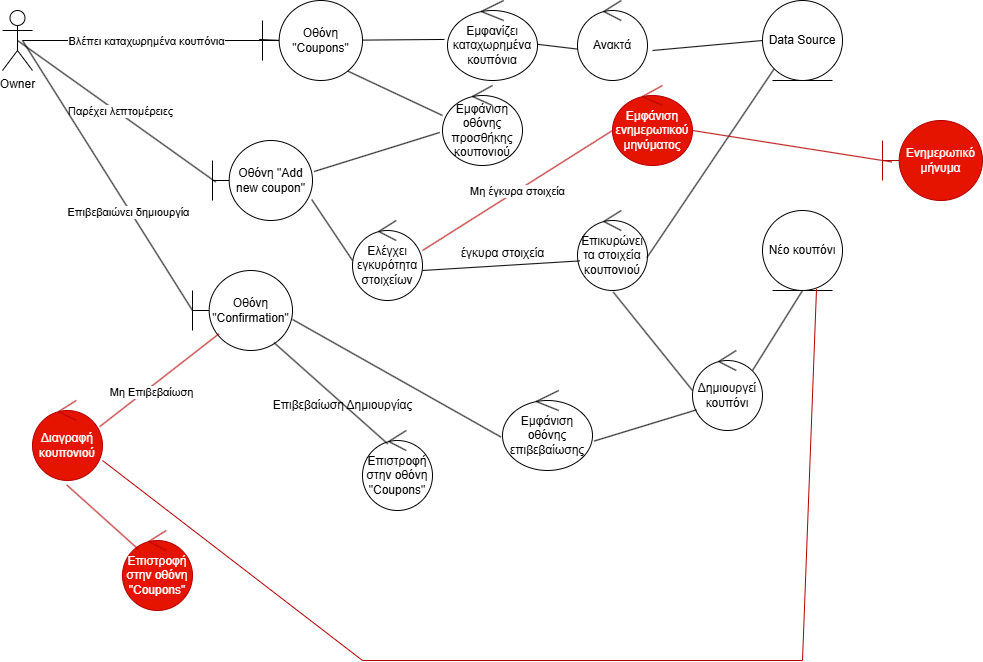

The diagram above was exported from draw.io. Its source (the exported page's mxGraphModel, read from the mxfile embedded in the PNG):
<mxGraphModel dx="1044" dy="570" grid="1" gridSize="10" guides="1" tooltips="1" connect="1" arrows="1" fold="1" page="1" pageScale="1" pageWidth="827" pageHeight="1169" math="0" shadow="0">
  <root>
    <mxCell id="0" />
    <mxCell id="1" parent="0" />
    <mxCell id="h-tyf8Ejy3PfrsHrT-p6-1" value="Owner" style="shape=umlActor;verticalLabelPosition=bottom;verticalAlign=top;html=1;outlineConnect=0;" parent="1" vertex="1">
      <mxGeometry x="40" y="40" width="30" height="60" as="geometry" />
    </mxCell>
    <mxCell id="h-tyf8Ejy3PfrsHrT-p6-10" value="Εμφανίζει καταχωρημένα κουπόνια" style="ellipse;shape=umlControl;whiteSpace=wrap;html=1;" parent="1" vertex="1">
      <mxGeometry x="485" y="30" width="90" height="80" as="geometry" />
    </mxCell>
    <mxCell id="h-tyf8Ejy3PfrsHrT-p6-11" value="Ανακτά" style="ellipse;shape=umlControl;whiteSpace=wrap;html=1;" parent="1" vertex="1">
      <mxGeometry x="615" y="30" width="70" height="80" as="geometry" />
    </mxCell>
    <mxCell id="h-tyf8Ejy3PfrsHrT-p6-12" value="Data Source" style="ellipse;shape=umlEntity;whiteSpace=wrap;html=1;" parent="1" vertex="1">
      <mxGeometry x="800" y="30" width="80" height="80" as="geometry" />
    </mxCell>
    <mxCell id="h-tyf8Ejy3PfrsHrT-p6-13" value="Εμφάνιση οθόνης προσθήκης κουπονιού" style="ellipse;shape=umlControl;whiteSpace=wrap;html=1;" parent="1" vertex="1">
      <mxGeometry x="480" y="115" width="80" height="80" as="geometry" />
    </mxCell>
    <mxCell id="h-tyf8Ejy3PfrsHrT-p6-14" value="Οθόνη &quot;Add new coupon&quot;" style="shape=umlBoundary;whiteSpace=wrap;html=1;" parent="1" vertex="1">
      <mxGeometry x="250" y="170" width="100" height="80" as="geometry" />
    </mxCell>
    <mxCell id="h-tyf8Ejy3PfrsHrT-p6-15" value="Ελέγχει εγκυρότητα στοιχείων" style="ellipse;shape=umlControl;whiteSpace=wrap;html=1;" parent="1" vertex="1">
      <mxGeometry x="390" y="250" width="70" height="80" as="geometry" />
    </mxCell>
    <mxCell id="h-tyf8Ejy3PfrsHrT-p6-16" value="Επικυρώνει τα στοιχεία κουπονιού" style="ellipse;shape=umlControl;whiteSpace=wrap;html=1;" parent="1" vertex="1">
      <mxGeometry x="615" y="240" width="70" height="80" as="geometry" />
    </mxCell>
    <mxCell id="h-tyf8Ejy3PfrsHrT-p6-17" value="Δημιουργεί κουπόνι" style="ellipse;shape=umlControl;whiteSpace=wrap;html=1;" parent="1" vertex="1">
      <mxGeometry x="730" y="380" width="70" height="80" as="geometry" />
    </mxCell>
    <mxCell id="h-tyf8Ejy3PfrsHrT-p6-18" value="Νέο κουπόνι" style="ellipse;shape=umlEntity;whiteSpace=wrap;html=1;" parent="1" vertex="1">
      <mxGeometry x="800" y="240" width="80" height="80" as="geometry" />
    </mxCell>
    <mxCell id="h-tyf8Ejy3PfrsHrT-p6-19" value="Εμφάνιση οθόνης επιβεβαίωσης" style="ellipse;shape=umlControl;whiteSpace=wrap;html=1;" parent="1" vertex="1">
      <mxGeometry x="540" y="420" width="90" height="80" as="geometry" />
    </mxCell>
    <mxCell id="h-tyf8Ejy3PfrsHrT-p6-20" value="Οθόνη &quot;Confirmation&quot;" style="shape=umlBoundary;whiteSpace=wrap;html=1;" parent="1" vertex="1">
      <mxGeometry x="230" y="300" width="100" height="80" as="geometry" />
    </mxCell>
    <mxCell id="h-tyf8Ejy3PfrsHrT-p6-21" value="Επιστροφή στην οθόνη &quot;Coupons&quot;" style="ellipse;shape=umlControl;whiteSpace=wrap;html=1;" parent="1" vertex="1">
      <mxGeometry x="400" y="460" width="70" height="80" as="geometry" />
    </mxCell>
    <mxCell id="h-tyf8Ejy3PfrsHrT-p6-22" value="Διαγραφή κουπονιού" style="ellipse;shape=umlControl;whiteSpace=wrap;html=1;fillColor=#e51400;fontColor=#ffffff;strokeColor=#B20000;" parent="1" vertex="1">
      <mxGeometry x="70" y="430" width="70" height="80" as="geometry" />
    </mxCell>
    <mxCell id="h-tyf8Ejy3PfrsHrT-p6-23" value="Επιστροφή στην οθόνη &quot;Coupons&quot;" style="ellipse;shape=umlControl;whiteSpace=wrap;html=1;fillColor=#e51400;fontColor=#ffffff;strokeColor=#B20000;" parent="1" vertex="1">
      <mxGeometry x="160" y="560" width="70" height="80" as="geometry" />
    </mxCell>
    <mxCell id="h-tyf8Ejy3PfrsHrT-p6-28" value="" style="endArrow=none;html=1;rounded=0;exitX=0.5;exitY=0.5;exitDx=0;exitDy=0;exitPerimeter=0;entryX=0.032;entryY=0.518;entryDx=0;entryDy=0;entryPerimeter=0;" parent="1" source="h-tyf8Ejy3PfrsHrT-p6-1" edge="1" target="h-tyf8Ejy3PfrsHrT-p6-14">
      <mxGeometry width="50" height="50" relative="1" as="geometry">
        <mxPoint x="170" y="230" as="sourcePoint" />
        <mxPoint x="220" y="180" as="targetPoint" />
      </mxGeometry>
    </mxCell>
    <mxCell id="Qx_6AfVLdXex5cioWpzm-3" value="Παρέχει λεπτομέρειες" style="edgeLabel;html=1;align=center;verticalAlign=middle;resizable=0;points=[];" vertex="1" connectable="0" parent="h-tyf8Ejy3PfrsHrT-p6-28">
      <mxGeometry x="0.0293" y="2" relative="1" as="geometry">
        <mxPoint as="offset" />
      </mxGeometry>
    </mxCell>
    <mxCell id="h-tyf8Ejy3PfrsHrT-p6-29" value="" style="endArrow=none;html=1;rounded=0;exitX=0;exitY=0.5;exitDx=0;exitDy=0;exitPerimeter=0;" parent="1" edge="1">
      <mxGeometry width="50" height="50" relative="1" as="geometry">
        <mxPoint x="60" y="70" as="sourcePoint" />
        <mxPoint x="230" y="340" as="targetPoint" />
      </mxGeometry>
    </mxCell>
    <mxCell id="Qx_6AfVLdXex5cioWpzm-4" value="Επιβεβαιώνει δημιουργία" style="edgeLabel;html=1;align=center;verticalAlign=middle;resizable=0;points=[];" vertex="1" connectable="0" parent="h-tyf8Ejy3PfrsHrT-p6-29">
      <mxGeometry x="0.2632" y="-2" relative="1" as="geometry">
        <mxPoint y="-1" as="offset" />
      </mxGeometry>
    </mxCell>
    <mxCell id="h-tyf8Ejy3PfrsHrT-p6-37" value="" style="endArrow=none;html=1;rounded=0;exitX=0;exitY=0.5;exitDx=0;exitDy=0;exitPerimeter=0;entryX=0;entryY=0.375;entryDx=0;entryDy=0;entryPerimeter=0;" parent="1" target="h-tyf8Ejy3PfrsHrT-p6-13" edge="1">
      <mxGeometry width="50" height="50" relative="1" as="geometry">
        <mxPoint x="320" y="70" as="sourcePoint" />
        <mxPoint x="390" y="100" as="targetPoint" />
      </mxGeometry>
    </mxCell>
    <mxCell id="h-tyf8Ejy3PfrsHrT-p6-40" value="" style="endArrow=none;html=1;rounded=0;exitX=0.992;exitY=0.738;exitDx=0;exitDy=0;exitPerimeter=0;" parent="1" edge="1" source="h-tyf8Ejy3PfrsHrT-p6-14">
      <mxGeometry width="50" height="50" relative="1" as="geometry">
        <mxPoint x="320" y="185" as="sourcePoint" />
        <mxPoint x="390" y="290" as="targetPoint" />
      </mxGeometry>
    </mxCell>
    <mxCell id="h-tyf8Ejy3PfrsHrT-p6-44" value="" style="endArrow=none;html=1;rounded=0;entryX=0.511;entryY=1.02;entryDx=0;entryDy=0;entryPerimeter=0;" parent="1" target="h-tyf8Ejy3PfrsHrT-p6-16" edge="1">
      <mxGeometry width="50" height="50" relative="1" as="geometry">
        <mxPoint x="730" y="420" as="sourcePoint" />
        <mxPoint x="780" y="370" as="targetPoint" />
      </mxGeometry>
    </mxCell>
    <mxCell id="h-tyf8Ejy3PfrsHrT-p6-45" value="" style="endArrow=none;html=1;rounded=0;exitX=0.991;exitY=0.59;exitDx=0;exitDy=0;exitPerimeter=0;entryX=0;entryY=1;entryDx=0;entryDy=0;" parent="1" source="h-tyf8Ejy3PfrsHrT-p6-16" target="h-tyf8Ejy3PfrsHrT-p6-12" edge="1">
      <mxGeometry width="50" height="50" relative="1" as="geometry">
        <mxPoint x="750" y="120" as="sourcePoint" />
        <mxPoint x="800" y="70" as="targetPoint" />
      </mxGeometry>
    </mxCell>
    <mxCell id="h-tyf8Ejy3PfrsHrT-p6-46" value="" style="endArrow=none;html=1;rounded=0;entryX=0.5;entryY=1;entryDx=0;entryDy=0;" parent="1" target="h-tyf8Ejy3PfrsHrT-p6-18" edge="1">
      <mxGeometry width="50" height="50" relative="1" as="geometry">
        <mxPoint x="790" y="400" as="sourcePoint" />
        <mxPoint x="840" y="350" as="targetPoint" />
      </mxGeometry>
    </mxCell>
    <mxCell id="h-tyf8Ejy3PfrsHrT-p6-48" value="" style="endArrow=none;html=1;rounded=0;entryX=0.031;entryY=0.63;entryDx=0;entryDy=0;entryPerimeter=0;" parent="1" target="h-tyf8Ejy3PfrsHrT-p6-16" edge="1">
      <mxGeometry width="50" height="50" relative="1" as="geometry">
        <mxPoint x="460" y="300" as="sourcePoint" />
        <mxPoint x="510" y="250" as="targetPoint" />
      </mxGeometry>
    </mxCell>
    <mxCell id="h-tyf8Ejy3PfrsHrT-p6-49" value="" style="endArrow=none;html=1;rounded=0;entryX=0;entryY=0.5;entryDx=0;entryDy=0;entryPerimeter=0;" parent="1" target="h-tyf8Ejy3PfrsHrT-p6-2" edge="1">
      <mxGeometry width="50" height="50" relative="1" as="geometry">
        <mxPoint x="60" y="70" as="sourcePoint" />
        <mxPoint x="110" y="20" as="targetPoint" />
      </mxGeometry>
    </mxCell>
    <mxCell id="Qx_6AfVLdXex5cioWpzm-1" value="Βλέπει καταχωρημένα κουπόνια" style="edgeLabel;html=1;align=center;verticalAlign=middle;resizable=0;points=[];" vertex="1" connectable="0" parent="h-tyf8Ejy3PfrsHrT-p6-49">
      <mxGeometry x="0.025" relative="1" as="geometry">
        <mxPoint as="offset" />
      </mxGeometry>
    </mxCell>
    <mxCell id="h-tyf8Ejy3PfrsHrT-p6-50" value="" style="endArrow=none;html=1;rounded=0;entryX=-0.034;entryY=0.487;entryDx=0;entryDy=0;entryPerimeter=0;" parent="1" target="h-tyf8Ejy3PfrsHrT-p6-10" edge="1" source="h-tyf8Ejy3PfrsHrT-p6-2">
      <mxGeometry width="50" height="50" relative="1" as="geometry">
        <mxPoint x="320" y="70" as="sourcePoint" />
        <mxPoint x="370" y="20" as="targetPoint" />
      </mxGeometry>
    </mxCell>
    <mxCell id="h-tyf8Ejy3PfrsHrT-p6-51" value="" style="endArrow=none;html=1;rounded=0;entryX=-0.003;entryY=0.607;entryDx=0;entryDy=0;entryPerimeter=0;exitX=0.996;exitY=0.547;exitDx=0;exitDy=0;exitPerimeter=0;" parent="1" source="h-tyf8Ejy3PfrsHrT-p6-10" target="h-tyf8Ejy3PfrsHrT-p6-11" edge="1">
      <mxGeometry width="50" height="50" relative="1" as="geometry">
        <mxPoint x="540" y="80" as="sourcePoint" />
        <mxPoint x="550" y="30" as="targetPoint" />
      </mxGeometry>
    </mxCell>
    <mxCell id="h-tyf8Ejy3PfrsHrT-p6-52" value="" style="endArrow=none;html=1;rounded=0;entryX=0;entryY=0.5;entryDx=0;entryDy=0;" parent="1" target="h-tyf8Ejy3PfrsHrT-p6-12" edge="1">
      <mxGeometry width="50" height="50" relative="1" as="geometry">
        <mxPoint x="690" y="80" as="sourcePoint" />
        <mxPoint x="740" y="30" as="targetPoint" />
      </mxGeometry>
    </mxCell>
    <mxCell id="h-tyf8Ejy3PfrsHrT-p6-53" value="" style="endArrow=none;html=1;rounded=0;entryX=-0.034;entryY=0.587;entryDx=0;entryDy=0;entryPerimeter=0;exitX=1.016;exitY=0.388;exitDx=0;exitDy=0;exitPerimeter=0;" parent="1" target="h-tyf8Ejy3PfrsHrT-p6-13" edge="1" source="h-tyf8Ejy3PfrsHrT-p6-14">
      <mxGeometry width="50" height="50" relative="1" as="geometry">
        <mxPoint x="320" y="180" as="sourcePoint" />
        <mxPoint x="370" y="130" as="targetPoint" />
        <Array as="points" />
      </mxGeometry>
    </mxCell>
    <mxCell id="h-tyf8Ejy3PfrsHrT-p6-54" value="" style="endArrow=none;html=1;rounded=0;entryX=0.057;entryY=0.742;entryDx=0;entryDy=0;entryPerimeter=0;exitX=1.018;exitY=0.632;exitDx=0;exitDy=0;exitPerimeter=0;" parent="1" source="h-tyf8Ejy3PfrsHrT-p6-19" target="h-tyf8Ejy3PfrsHrT-p6-17" edge="1">
      <mxGeometry width="50" height="50" relative="1" as="geometry">
        <mxPoint x="620" y="460" as="sourcePoint" />
        <mxPoint x="660" y="410" as="targetPoint" />
      </mxGeometry>
    </mxCell>
    <mxCell id="h-tyf8Ejy3PfrsHrT-p6-55" value="" style="endArrow=none;html=1;rounded=0;entryX=-0.017;entryY=0.582;entryDx=0;entryDy=0;entryPerimeter=0;exitX=1;exitY=0.612;exitDx=0;exitDy=0;exitPerimeter=0;" parent="1" source="h-tyf8Ejy3PfrsHrT-p6-20" target="h-tyf8Ejy3PfrsHrT-p6-19" edge="1">
      <mxGeometry width="50" height="50" relative="1" as="geometry">
        <mxPoint x="390" y="460" as="sourcePoint" />
        <mxPoint x="440" y="410" as="targetPoint" />
      </mxGeometry>
    </mxCell>
    <mxCell id="h-tyf8Ejy3PfrsHrT-p6-56" value="" style="endArrow=none;html=1;rounded=0;entryX=0.264;entryY=0.792;entryDx=0;entryDy=0;entryPerimeter=0;exitX=0.96;exitY=0.327;exitDx=0;exitDy=0;exitPerimeter=0;fillColor=#e51400;strokeColor=#B20000;curved=0;" parent="1" source="h-tyf8Ejy3PfrsHrT-p6-22" target="h-tyf8Ejy3PfrsHrT-p6-20" edge="1">
      <mxGeometry width="50" height="50" relative="1" as="geometry">
        <mxPoint x="220" y="460" as="sourcePoint" />
        <mxPoint x="270" y="410" as="targetPoint" />
      </mxGeometry>
    </mxCell>
    <mxCell id="h-tyf8Ejy3PfrsHrT-p6-76" value="Μη Επιβεβαίωση" style="edgeLabel;html=1;align=center;verticalAlign=middle;resizable=0;points=[];" parent="h-tyf8Ejy3PfrsHrT-p6-56" vertex="1" connectable="0">
      <mxGeometry x="-0.1792" y="-4" relative="1" as="geometry">
        <mxPoint as="offset" />
      </mxGeometry>
    </mxCell>
    <mxCell id="h-tyf8Ejy3PfrsHrT-p6-57" value="" style="endArrow=none;html=1;rounded=0;exitX=0.36;exitY=0.167;exitDx=0;exitDy=0;exitPerimeter=0;entryX=0.816;entryY=0.903;entryDx=0;entryDy=0;entryPerimeter=0;" parent="1" source="h-tyf8Ejy3PfrsHrT-p6-21" target="h-tyf8Ejy3PfrsHrT-p6-20" edge="1">
      <mxGeometry width="50" height="50" relative="1" as="geometry">
        <mxPoint x="270" y="420" as="sourcePoint" />
        <mxPoint x="320" y="370" as="targetPoint" />
      </mxGeometry>
    </mxCell>
    <mxCell id="h-tyf8Ejy3PfrsHrT-p6-63" value="" style="endArrow=none;html=1;rounded=0;exitX=0.223;exitY=0.232;exitDx=0;exitDy=0;exitPerimeter=0;entryX=0.491;entryY=1.057;entryDx=0;entryDy=0;entryPerimeter=0;fillColor=#e51400;strokeColor=#B20000;" parent="1" source="h-tyf8Ejy3PfrsHrT-p6-23" target="h-tyf8Ejy3PfrsHrT-p6-22" edge="1">
      <mxGeometry width="50" height="50" relative="1" as="geometry">
        <mxPoint x="130" y="540" as="sourcePoint" />
        <mxPoint x="180" y="490" as="targetPoint" />
      </mxGeometry>
    </mxCell>
    <mxCell id="h-tyf8Ejy3PfrsHrT-p6-64" value="Επιβεβαίωση Δημιουργίας" style="text;html=1;align=center;verticalAlign=middle;resizable=0;points=[];autosize=1;strokeColor=none;fillColor=none;" parent="1" vertex="1">
      <mxGeometry x="300" y="420" width="160" height="30" as="geometry" />
    </mxCell>
    <mxCell id="h-tyf8Ejy3PfrsHrT-p6-68" value="έγκυρα στοιχεία" style="text;html=1;align=center;verticalAlign=middle;resizable=0;points=[];autosize=1;strokeColor=none;fillColor=none;" parent="1" vertex="1">
      <mxGeometry x="485" y="268" width="110" height="30" as="geometry" />
    </mxCell>
    <mxCell id="h-tyf8Ejy3PfrsHrT-p6-69" value="" style="endArrow=none;html=1;rounded=0;exitX=0.675;exitY=0.983;exitDx=0;exitDy=0;exitPerimeter=0;fillColor=#e51400;strokeColor=#B20000;entryX=1;entryY=0.75;entryDx=0;entryDy=0;entryPerimeter=0;" parent="1" source="h-tyf8Ejy3PfrsHrT-p6-18" target="h-tyf8Ejy3PfrsHrT-p6-22" edge="1">
      <mxGeometry width="50" height="50" relative="1" as="geometry">
        <mxPoint x="840" y="650.800048828125" as="sourcePoint" />
        <mxPoint x="280" y="380" as="targetPoint" />
        <Array as="points">
          <mxPoint x="840" y="690" />
          <mxPoint x="400" y="690" />
        </Array>
      </mxGeometry>
    </mxCell>
    <mxCell id="h-tyf8Ejy3PfrsHrT-p6-70" value="" style="endArrow=none;html=1;rounded=0;fillColor=#e51400;strokeColor=#B20000;" parent="1" edge="1">
      <mxGeometry width="50" height="50" relative="1" as="geometry">
        <mxPoint x="460" y="280" as="sourcePoint" />
        <mxPoint x="650" y="160" as="targetPoint" />
      </mxGeometry>
    </mxCell>
    <mxCell id="h-tyf8Ejy3PfrsHrT-p6-77" value="Μη έγκυρα στοιχεία" style="edgeLabel;html=1;align=center;verticalAlign=middle;resizable=0;points=[];" parent="h-tyf8Ejy3PfrsHrT-p6-70" vertex="1" connectable="0">
      <mxGeometry x="-0.0045" relative="1" as="geometry">
        <mxPoint as="offset" />
      </mxGeometry>
    </mxCell>
    <mxCell id="h-tyf8Ejy3PfrsHrT-p6-71" value="Ενημερωτικό μήνυμα" style="shape=umlBoundary;whiteSpace=wrap;html=1;fillColor=#e51400;fontColor=#ffffff;strokeColor=#B20000;" parent="1" vertex="1">
      <mxGeometry x="920" y="150" width="100" height="80" as="geometry" />
    </mxCell>
    <mxCell id="h-tyf8Ejy3PfrsHrT-p6-74" value="Εμφάνιση ενημερωτικού μηνύματος" style="ellipse;shape=umlControl;whiteSpace=wrap;html=1;fillColor=#e51400;fontColor=#ffffff;strokeColor=#B20000;" parent="1" vertex="1">
      <mxGeometry x="650" y="115" width="80" height="80" as="geometry" />
    </mxCell>
    <mxCell id="h-tyf8Ejy3PfrsHrT-p6-75" value="" style="endArrow=none;html=1;rounded=0;entryX=0.092;entryY=0.518;entryDx=0;entryDy=0;entryPerimeter=0;fillColor=#e51400;strokeColor=#B20000;" parent="1" target="h-tyf8Ejy3PfrsHrT-p6-71" edge="1">
      <mxGeometry width="50" height="50" relative="1" as="geometry">
        <mxPoint x="730" y="160" as="sourcePoint" />
        <mxPoint x="780" y="110" as="targetPoint" />
      </mxGeometry>
    </mxCell>
    <mxCell id="Qx_6AfVLdXex5cioWpzm-2" value="" style="endArrow=none;html=1;rounded=0;entryX=-0.034;entryY=0.487;entryDx=0;entryDy=0;entryPerimeter=0;" edge="1" parent="1" target="h-tyf8Ejy3PfrsHrT-p6-2">
      <mxGeometry width="50" height="50" relative="1" as="geometry">
        <mxPoint x="320" y="70" as="sourcePoint" />
        <mxPoint x="427" y="69" as="targetPoint" />
      </mxGeometry>
    </mxCell>
    <mxCell id="h-tyf8Ejy3PfrsHrT-p6-2" value="Οθόνη &quot;Coupons&quot;" style="shape=umlBoundary;whiteSpace=wrap;html=1;" parent="1" vertex="1">
      <mxGeometry x="300" y="30" width="100" height="80" as="geometry" />
    </mxCell>
  </root>
</mxGraphModel>